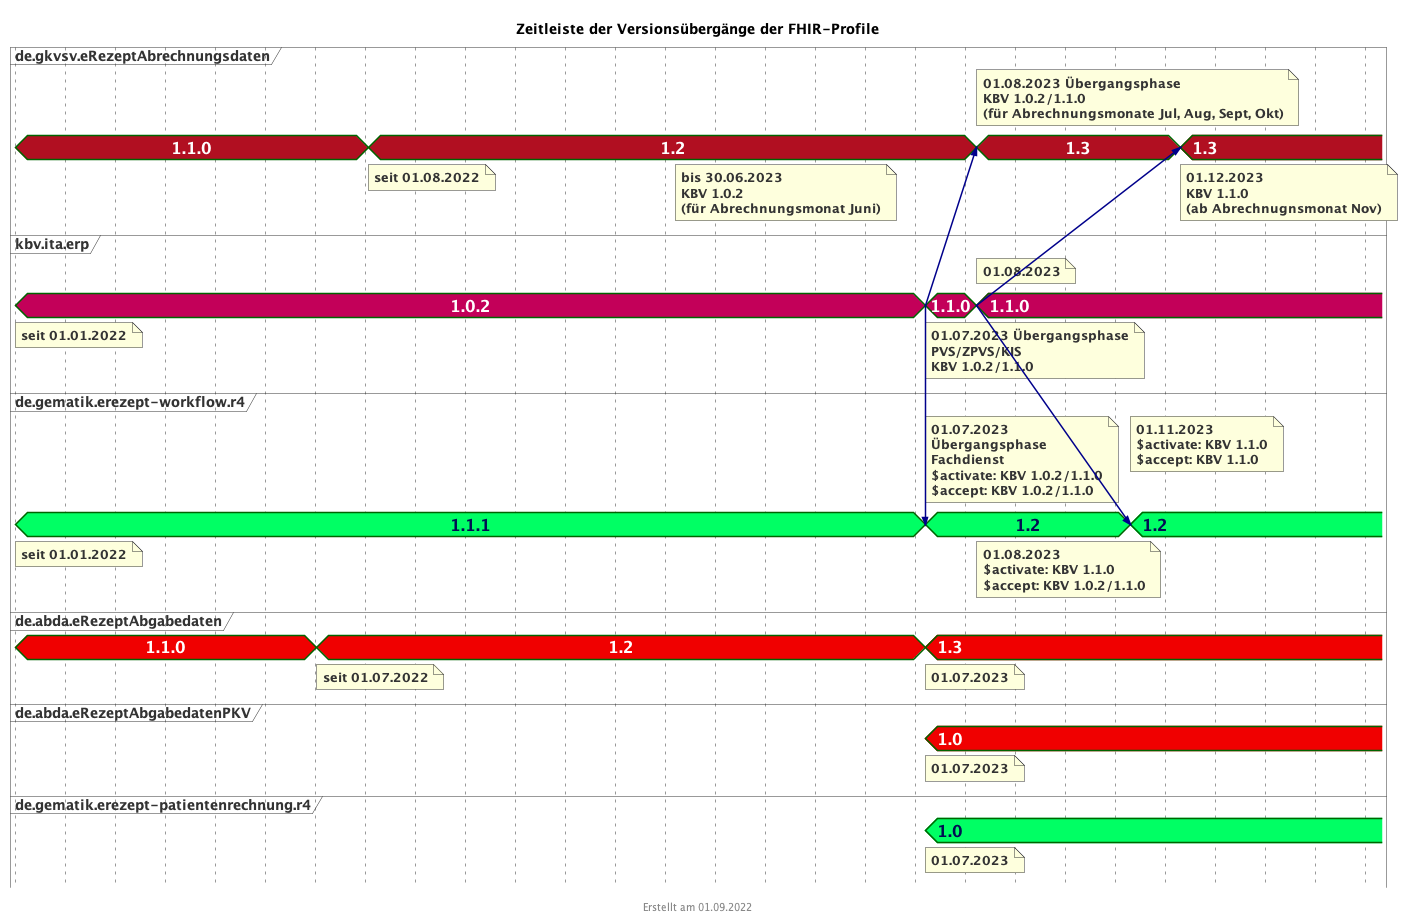

The diagram above was rendered by PlantUML. Its source (embedded in the PNG):
@startuml fhir_version_timeline
<style>
timingDiagram {
  .kbvcolor {
    FontColor #ffffff
    Fontsize 16
    FontStyle bold
    Backgroundcolor #c30059
  }
  .gematikcolor {
    FontColor #000e52
    Fontsize 16
    FontStyle bold
    Backgroundcolor #00ff64
  }
  .davcolor {
    FontColor #ffffff
    Fontsize 16
    FontStyle bold
    BackgroundColor #f00000
  }
  .gkvcolor {
    FontColor #ffffff
    Fontsize 16
    FontStyle bold
    BackgroundColor #b10f21
  }
}
</style>
title Zeitleiste der Versionsübergänge der FHIR-Profile
footer Erstellt am 01.09.2022

concise "de.gkvsv.eRezeptAbrechnungsdaten" as GKV <<gkvcolor>>
concise "kbv.ita.erp" as KBV <<kbvcolor>>
concise "de.gematik.erezept-workflow.r4" as gematik <<gematikcolor>>
concise "de.abda.eRezeptAbgabedaten" as DAV <<davcolor>>
concise "de.abda.eRezeptAbgabedatenPKV" as PKV <<davcolor>>
concise "de.gematik.erezept-patientenrechnung.r4" as gematikpkv <<gematikcolor>>


scale 2592000 as 50 pixels
hide time-axis

@2022/01/01
note bottom of KBV : seit 01.01.2022
KBV is 1.0.2
note bottom of gematik : seit 01.01.2022
gematik is 1.1.1
DAV is 1.1.0
GKV is 1.1.0

@2022/07/01
note bottom of DAV : seit 01.07.2022
DAV is 1.2


@2022/08/01 
note bottom of GKV : seit 01.08.2022
GKV is 1.2

@2023/02/01
note bottom of GKV : bis 30.06.2023\nKBV 1.0.2\n(für Abrechnungsmonat Juni)

@2023/06/15

@2023/07/01
note bottom of KBV : 01.07.2023 Übergangsphase\nPVS/ZPVS/KIS \nKBV 1.0.2/1.1.0
note bottom of PKV : 01.07.2023
note top of gematik : 01.07.2023\nÜbergangsphase\nFachdienst\n$activate: KBV 1.0.2/1.1.0\n$accept: KBV 1.0.2/1.1.0
note bottom of gematikpkv : 01.07.2023
note bottom of DAV : 01.07.2023
KBV is 1.1.0
KBV -> gematik@2023/07/01
KBV -> GKV@2023/08/01
gematik is 1.2
gematikpkv is 1.0
DAV is 1.3
PKV is 1.0

@2023/08/01
KBV -> gematik@2023/11/01
KBV -> GKV@2023/12/01
note top of KBV : 01.08.2023
note bottom of gematik : 01.08.2023\n$activate: KBV 1.1.0\n$accept: KBV 1.0.2/1.1.0
note top of GKV : 01.08.2023 Übergangsphase\nKBV 1.0.2/1.1.0\n(für Abrechnungsmonate Jul, Aug, Sept, Okt) 
KBV is 1.1.0
GKV is 1.3


@2023/09/01


@2023/10/01


@2023/11/01
note top of gematik : 01.11.2023\n$activate: KBV 1.1.0\n$accept: KBV 1.1.0
gematik is 1.2

@2023/12/01
note bottom of GKV : 01.12.2023\nKBV 1.1.0\n(ab Abrechnugnsmonat Nov)
GKV is 1.3



@2024/03/01

@enduml